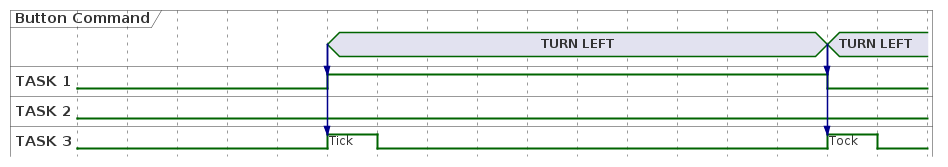

The diagram above was rendered by PlantUML. Its source (embedded in the PNG):
@startuml

hide time-axis
concise "Button Command" as button
binary "TASK 1" as t1
binary "TASK 2" as t2
binary "TASK 3" as t3


@0
t1 is IDLE
t2 is IDLE
t3 is IDLE

@50
button is "TURN LEFT"
button -> t1
button -> t3
t1 is high
t3 is high : Tick

@60
t3 is low

@150
button is "TURN LEFT"
button -> t1
button -> t3
t1 is low
t3 is high: Tock

@160
t3 is low
@enduml